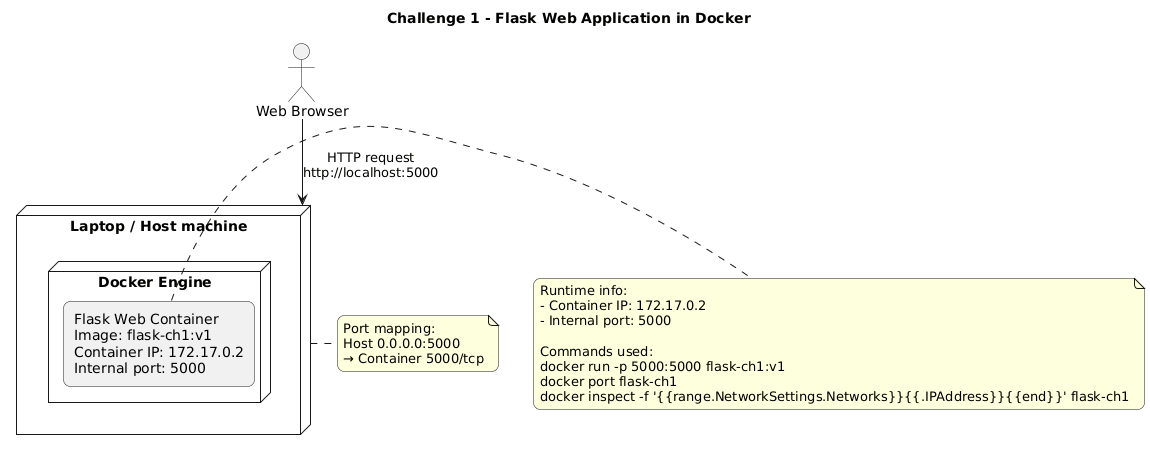

The diagram above was rendered by PlantUML. Its source (embedded in the PNG):
@startuml
title Challenge 1 - Flask Web Application in Docker

skinparam backgroundColor #ffffff
skinparam shadowing false
skinparam roundcorner 14
skinparam defaultFontName Arial
skinparam componentStyle rectangle

actor "Web Browser" as Browser

node "Laptop / Host machine" as Host {
  node "Docker Engine" as Docker {
    rectangle "Flask Web Container\nImage: flask-ch1:v1\nContainer IP: 172.17.0.2\nInternal port: 5000" as Flask
  }
}

Browser --> Host : HTTP request\nhttp://localhost:5000

note right of Host
Port mapping:
Host 0.0.0.0:5000
→ Container 5000/tcp
end note

note right of Flask
Runtime info:
- Container IP: 172.17.0.2
- Internal port: 5000

Commands used:
docker run -p 5000:5000 flask-ch1:v1
docker port flask-ch1
docker inspect -f '{{range.NetworkSettings.Networks}}{{.IPAddress}}{{end}}' flask-ch1
end note
@enduml